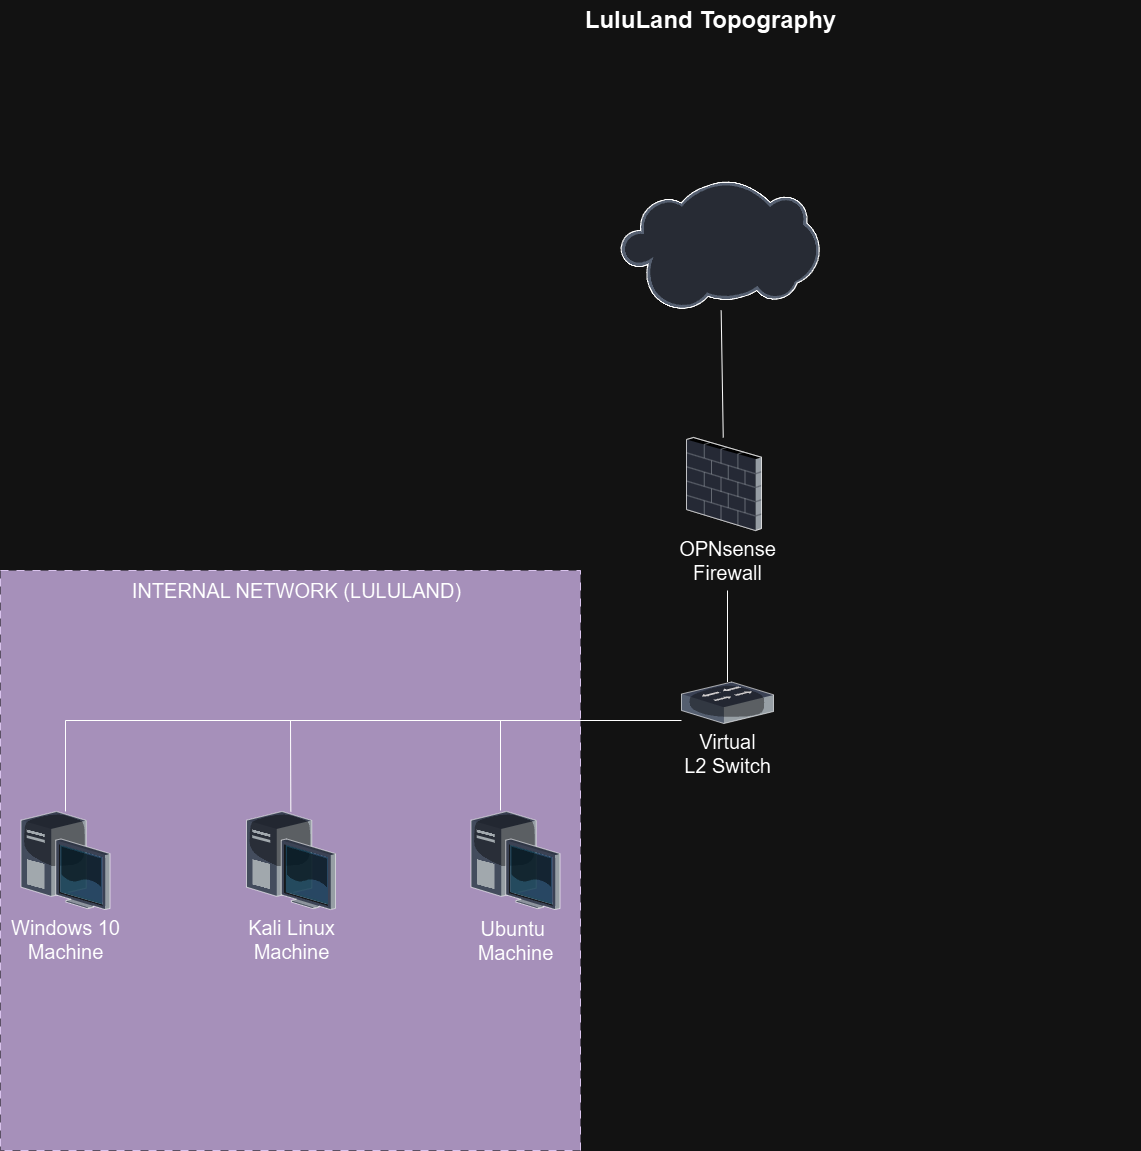

The diagram above was exported from draw.io. Its source (the exported page's mxGraphModel, read from the mxfile embedded in the PNG):
<mxGraphModel dx="1434" dy="746" grid="1" gridSize="10" guides="1" tooltips="1" connect="1" arrows="1" fold="1" page="1" pageScale="1.5" pageWidth="1169" pageHeight="826" background="none" math="0" shadow="0">
  <root>
    <mxCell id="0" style=";html=1;" />
    <mxCell id="1" style=";html=1;" parent="0" />
    <mxCell id="bneuUTBQzyQNMBGNakRV-9" value="" style="whiteSpace=wrap;html=1;aspect=fixed;dashed=1;dashPattern=8 8;shadow=0;fillColor=#76608a;strokeColor=#432D57;fontColor=#ffffff;" parent="1" vertex="1">
      <mxGeometry x="220" y="600" width="580" height="580" as="geometry" />
    </mxCell>
    <mxCell id="6a7d8f32e03d9370-62" value="LuluLand Topography" style="text;strokeColor=none;fillColor=none;html=1;fontSize=24;fontStyle=1;verticalAlign=middle;align=center;" parent="1" vertex="1">
      <mxGeometry x="499" y="30" width="861" height="40" as="geometry" />
    </mxCell>
    <mxCell id="bneuUTBQzyQNMBGNakRV-3" value="" style="group;perimeterSpacing=1;strokeWidth=1;shadow=0;" parent="1" vertex="1" connectable="0">
      <mxGeometry x="887" y="467" width="120" height="153" as="geometry" />
    </mxCell>
    <mxCell id="bneuUTBQzyQNMBGNakRV-1" value="" style="verticalLabelPosition=bottom;sketch=0;aspect=fixed;html=1;verticalAlign=top;strokeColor=none;align=center;outlineConnect=0;shape=mxgraph.citrix.firewall;" parent="bneuUTBQzyQNMBGNakRV-3" vertex="1">
      <mxGeometry x="19" width="75" height="93" as="geometry" />
    </mxCell>
    <mxCell id="bneuUTBQzyQNMBGNakRV-2" value="&lt;font style=&quot;font-size: 20px;&quot;&gt;OPNsense&lt;/font&gt;&lt;div&gt;&lt;font style=&quot;font-size: 20px;&quot;&gt;Firewall&lt;/font&gt;&lt;/div&gt;" style="text;html=1;align=center;verticalAlign=middle;resizable=0;points=[];autosize=1;strokeColor=none;fillColor=none;" parent="bneuUTBQzyQNMBGNakRV-3" vertex="1">
      <mxGeometry y="93" width="120" height="60" as="geometry" />
    </mxCell>
    <mxCell id="bneuUTBQzyQNMBGNakRV-6" value="" style="group" parent="1" vertex="1" connectable="0">
      <mxGeometry x="892" y="711.5" width="110" height="101.5" as="geometry" />
    </mxCell>
    <mxCell id="bneuUTBQzyQNMBGNakRV-4" value="" style="verticalLabelPosition=bottom;sketch=0;aspect=fixed;html=1;verticalAlign=top;strokeColor=none;align=center;outlineConnect=0;shape=mxgraph.citrix.switch;" parent="bneuUTBQzyQNMBGNakRV-6" vertex="1">
      <mxGeometry x="9" width="92" height="41.5" as="geometry" />
    </mxCell>
    <mxCell id="bneuUTBQzyQNMBGNakRV-5" value="&lt;font style=&quot;font-size: 20px;&quot;&gt;Virtual&lt;/font&gt;&lt;div&gt;&lt;font style=&quot;font-size: 20px;&quot;&gt;L2 Switch&lt;/font&gt;&lt;/div&gt;" style="text;html=1;align=center;verticalAlign=middle;resizable=0;points=[];autosize=1;strokeColor=none;fillColor=none;" parent="bneuUTBQzyQNMBGNakRV-6" vertex="1">
      <mxGeometry y="41.5" width="110" height="60" as="geometry" />
    </mxCell>
    <mxCell id="bneuUTBQzyQNMBGNakRV-7" style="edgeStyle=orthogonalEdgeStyle;rounded=0;orthogonalLoop=1;jettySize=auto;html=1;endArrow=none;endFill=0;" parent="1" source="bneuUTBQzyQNMBGNakRV-2" target="bneuUTBQzyQNMBGNakRV-4" edge="1">
      <mxGeometry relative="1" as="geometry" />
    </mxCell>
    <mxCell id="bneuUTBQzyQNMBGNakRV-11" value="&lt;font style=&quot;font-size: 20px;&quot;&gt;INTERNAL NETWORK (LULULAND)&lt;/font&gt;" style="text;html=1;align=center;verticalAlign=middle;resizable=0;points=[];autosize=1;strokeColor=none;fillColor=none;" parent="1" vertex="1">
      <mxGeometry x="340.5" y="600" width="350" height="40" as="geometry" />
    </mxCell>
    <mxCell id="bneuUTBQzyQNMBGNakRV-12" value="" style="verticalLabelPosition=bottom;sketch=0;aspect=fixed;html=1;verticalAlign=top;strokeColor=none;align=center;outlineConnect=0;shape=mxgraph.citrix.desktop;" parent="1" vertex="1">
      <mxGeometry x="240.5" y="841" width="89" height="98" as="geometry" />
    </mxCell>
    <mxCell id="bneuUTBQzyQNMBGNakRV-13" value="" style="verticalLabelPosition=bottom;sketch=0;aspect=fixed;html=1;verticalAlign=top;strokeColor=none;align=center;outlineConnect=0;shape=mxgraph.citrix.desktop;" parent="1" vertex="1">
      <mxGeometry x="466" y="841" width="89" height="98" as="geometry" />
    </mxCell>
    <mxCell id="bneuUTBQzyQNMBGNakRV-14" value="" style="verticalLabelPosition=bottom;sketch=0;aspect=fixed;html=1;verticalAlign=top;strokeColor=none;align=center;outlineConnect=0;shape=mxgraph.citrix.desktop;" parent="1" vertex="1">
      <mxGeometry x="690.5" y="841" width="89" height="98" as="geometry" />
    </mxCell>
    <mxCell id="bneuUTBQzyQNMBGNakRV-15" value="&lt;font style=&quot;font-size: 20px;&quot;&gt;Windows 10&lt;/font&gt;&lt;div&gt;&lt;font style=&quot;font-size: 20px;&quot;&gt;Machine&lt;/font&gt;&lt;/div&gt;" style="text;html=1;align=center;verticalAlign=middle;resizable=0;points=[];autosize=1;strokeColor=none;fillColor=none;" parent="1" vertex="1">
      <mxGeometry x="220" y="939" width="130" height="60" as="geometry" />
    </mxCell>
    <mxCell id="bneuUTBQzyQNMBGNakRV-16" value="&lt;font style=&quot;font-size: 20px;&quot;&gt;Kali Linux&lt;/font&gt;&lt;div&gt;&lt;font style=&quot;font-size: 20px;&quot;&gt;Machine&lt;/font&gt;&lt;/div&gt;" style="text;html=1;align=center;verticalAlign=middle;resizable=0;points=[];autosize=1;strokeColor=none;fillColor=none;" parent="1" vertex="1">
      <mxGeometry x="455.5" y="939" width="110" height="60" as="geometry" />
    </mxCell>
    <mxCell id="bneuUTBQzyQNMBGNakRV-17" value="&lt;div&gt;&lt;font style=&quot;font-size: 20px;&quot;&gt;Ubuntu&amp;nbsp;&lt;/font&gt;&lt;/div&gt;&lt;div&gt;&lt;font style=&quot;font-size: 20px;&quot;&gt;Machine&lt;/font&gt;&lt;/div&gt;" style="text;html=1;align=center;verticalAlign=middle;resizable=0;points=[];autosize=1;strokeColor=none;fillColor=none;" parent="1" vertex="1">
      <mxGeometry x="685" y="940" width="100" height="60" as="geometry" />
    </mxCell>
    <mxCell id="l2w3dQk0W_4AYU8CrLum-5" style="edgeStyle=elbowEdgeStyle;rounded=0;orthogonalLoop=1;jettySize=auto;html=1;elbow=vertical;endArrow=none;endFill=0;" parent="1" source="bneuUTBQzyQNMBGNakRV-4" target="bneuUTBQzyQNMBGNakRV-12" edge="1">
      <mxGeometry relative="1" as="geometry">
        <Array as="points">
          <mxPoint x="620" y="750" />
        </Array>
      </mxGeometry>
    </mxCell>
    <mxCell id="l2w3dQk0W_4AYU8CrLum-7" value="" style="endArrow=none;html=1;rounded=0;elbow=vertical;" parent="1" source="bneuUTBQzyQNMBGNakRV-13" edge="1">
      <mxGeometry width="50" height="50" relative="1" as="geometry">
        <mxPoint x="510" y="830" as="sourcePoint" />
        <mxPoint x="510" y="750" as="targetPoint" />
      </mxGeometry>
    </mxCell>
    <mxCell id="l2w3dQk0W_4AYU8CrLum-8" value="" style="endArrow=none;html=1;rounded=0;elbow=vertical;" parent="1" edge="1">
      <mxGeometry width="50" height="50" relative="1" as="geometry">
        <mxPoint x="720" y="840" as="sourcePoint" />
        <mxPoint x="720" y="750" as="targetPoint" />
      </mxGeometry>
    </mxCell>
    <mxCell id="l2w3dQk0W_4AYU8CrLum-10" style="edgeStyle=none;rounded=0;orthogonalLoop=1;jettySize=auto;html=1;elbow=vertical;endArrow=none;endFill=0;" parent="1" source="l2w3dQk0W_4AYU8CrLum-9" target="bneuUTBQzyQNMBGNakRV-1" edge="1">
      <mxGeometry relative="1" as="geometry" />
    </mxCell>
    <mxCell id="l2w3dQk0W_4AYU8CrLum-9" value="" style="verticalLabelPosition=bottom;sketch=0;aspect=fixed;html=1;verticalAlign=top;strokeColor=none;align=center;outlineConnect=0;shape=mxgraph.citrix.cloud;" parent="1" vertex="1">
      <mxGeometry x="840" y="210" width="199.19" height="130" as="geometry" />
    </mxCell>
  </root>
</mxGraphModel>